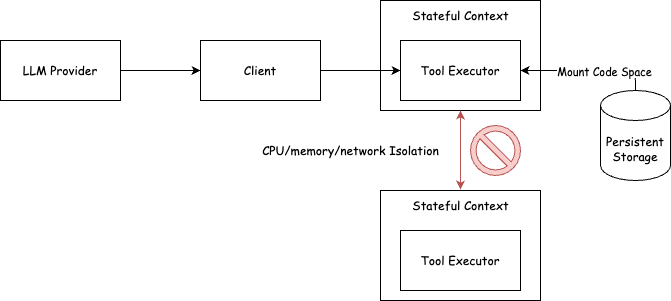

The diagram above was exported from draw.io. Its source (the exported page's mxGraphModel, read from the mxfile embedded in the PNG):
<mxGraphModel dx="945" dy="538" grid="1" gridSize="10" guides="1" tooltips="1" connect="1" arrows="1" fold="1" page="1" pageScale="1" pageWidth="827" pageHeight="1169" math="0" shadow="0">
  <root>
    <mxCell id="0" />
    <mxCell id="1" parent="0" />
    <mxCell id="7" value="" style="rounded=0;whiteSpace=wrap;html=1;fontFamily=Comic Sans MS;" vertex="1" parent="1">
      <mxGeometry x="460" y="80" width="160" height="110" as="geometry" />
    </mxCell>
    <mxCell id="4" value="" style="edgeStyle=none;html=1;fontFamily=Comic Sans MS;" edge="1" parent="1" source="2" target="3">
      <mxGeometry relative="1" as="geometry" />
    </mxCell>
    <mxCell id="2" value="LLM Provider" style="whiteSpace=wrap;html=1;fontFamily=Comic Sans MS;" vertex="1" parent="1">
      <mxGeometry x="80" y="120" width="120" height="60" as="geometry" />
    </mxCell>
    <mxCell id="6" value="" style="edgeStyle=none;html=1;fontFamily=Comic Sans MS;" edge="1" parent="1" source="3" target="5">
      <mxGeometry relative="1" as="geometry" />
    </mxCell>
    <mxCell id="3" value="Client" style="whiteSpace=wrap;html=1;fontFamily=Comic Sans MS;" vertex="1" parent="1">
      <mxGeometry x="280" y="120" width="120" height="60" as="geometry" />
    </mxCell>
    <mxCell id="5" value="Tool Executor" style="whiteSpace=wrap;html=1;fontFamily=Comic Sans MS;" vertex="1" parent="1">
      <mxGeometry x="480" y="120" width="120" height="60" as="geometry" />
    </mxCell>
    <mxCell id="8" value="Stateful Context" style="text;html=1;align=center;verticalAlign=middle;resizable=0;points=[];autosize=1;strokeColor=none;fillColor=none;fontFamily=Comic Sans MS;" vertex="1" parent="1">
      <mxGeometry x="480" y="80" width="120" height="30" as="geometry" />
    </mxCell>
    <mxCell id="10" style="edgeStyle=orthogonalEdgeStyle;html=1;exitX=0.5;exitY=0;exitDx=0;exitDy=0;exitPerimeter=0;fontFamily=Comic Sans MS;" edge="1" parent="1" source="9" target="5">
      <mxGeometry relative="1" as="geometry" />
    </mxCell>
    <mxCell id="11" value="Mount Code Space" style="edgeLabel;html=1;align=center;verticalAlign=middle;resizable=0;points=[];fontFamily=Comic Sans MS;" vertex="1" connectable="0" parent="10">
      <mxGeometry x="-0.0154" y="2" relative="1" as="geometry">
        <mxPoint x="14" y="-2" as="offset" />
      </mxGeometry>
    </mxCell>
    <mxCell id="9" value="Persistent Storage" style="shape=cylinder3;whiteSpace=wrap;html=1;boundedLbl=1;backgroundOutline=1;size=15;fontFamily=Comic Sans MS;" vertex="1" parent="1">
      <mxGeometry x="680" y="170" width="70" height="90" as="geometry" />
    </mxCell>
    <mxCell id="12" value="" style="rounded=0;whiteSpace=wrap;html=1;fontFamily=Comic Sans MS;" vertex="1" parent="1">
      <mxGeometry x="460" y="270" width="160" height="110" as="geometry" />
    </mxCell>
    <mxCell id="13" value="Tool Executor" style="whiteSpace=wrap;html=1;fontFamily=Comic Sans MS;" vertex="1" parent="1">
      <mxGeometry x="480" y="310" width="120" height="60" as="geometry" />
    </mxCell>
    <mxCell id="14" value="Stateful Context" style="text;html=1;align=center;verticalAlign=middle;resizable=0;points=[];autosize=1;strokeColor=none;fillColor=none;fontFamily=Comic Sans MS;" vertex="1" parent="1">
      <mxGeometry x="480" y="270" width="120" height="30" as="geometry" />
    </mxCell>
    <mxCell id="16" value="CPU/memory/network Isolation" style="text;html=1;align=center;verticalAlign=middle;resizable=0;points=[];autosize=1;strokeColor=none;fillColor=none;fontFamily=Comic Sans MS;" vertex="1" parent="1">
      <mxGeometry x="330" y="215" width="200" height="30" as="geometry" />
    </mxCell>
    <mxCell id="17" style="edgeStyle=none;html=1;exitX=0.5;exitY=1;exitDx=0;exitDy=0;entryX=0.5;entryY=-0.033;entryDx=0;entryDy=0;entryPerimeter=0;startArrow=classic;startFill=1;fillColor=#f8cecc;strokeColor=#b85450;" edge="1" parent="1" source="7" target="14">
      <mxGeometry relative="1" as="geometry" />
    </mxCell>
    <mxCell id="20" value="" style="shape=mxgraph.signs.safety.no;html=1;pointerEvents=1;fillColor=#f8cecc;strokeColor=#b85450;verticalLabelPosition=bottom;verticalAlign=top;align=center;" vertex="1" parent="1">
      <mxGeometry x="550" y="205" width="50" height="50" as="geometry" />
    </mxCell>
  </root>
</mxGraphModel>